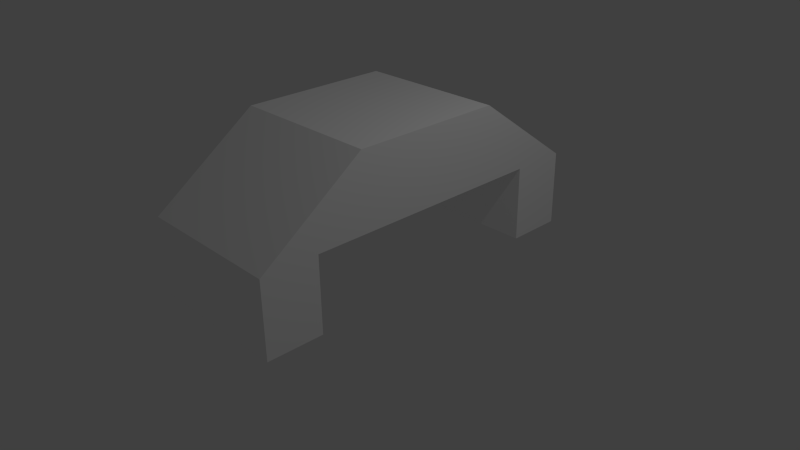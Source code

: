 # Source: move-v.blend  (saved by Blender 2.76.0; exported with 4.5.12 LTS)
import bpy
from mathutils import Matrix  # noqa: F401  (used for matrix-valued properties, if any)

bpy.ops.wm.read_factory_settings(use_empty=True)
scene = bpy.context.scene
scene.name = 'Scene'

# ---- collections
col_collection_1 = bpy.data.collections.new('Collection 1'); scene.collection.children.link(col_collection_1)

# ---- materials (node trees are filled in below, after node groups)
mat_move_v_skin = bpy.data.materials.new('move-v-skin')
mat_move_v_skin.alpha_threshold = 0.0
mat_move_v_skin.use_transparent_shadow = False
mat_move_v_skin.diffuse_color = (1.0, 1.0, 1.0, 1.0)
mat_move_v_skin.roughness = 0.5
mat_move_v_skin.line_color = (0.0, 0.0, 0.0, 1.0)

# ---- material node trees

# ---- world
world_world = bpy.data.worlds.new('World'); scene.world = world_world
world_world.color = (0.05088, 0.05088, 0.05088)
world_world.use_sun_shadow = False
world_world.sun_shadow_jitter_overblur = 0.0
world_world.cycles.sampling_method = 'MANUAL'
world_world.cycles.sample_map_resolution = 256

# ---- cameras
cam_camera = bpy.data.cameras.new('Camera')
cam_camera.clip_end = 100.0
cam_camera.lens = 35.0
cam_camera.sensor_width = 32.0
cam_camera.sensor_height = 18.0
cam_camera.ortho_scale = 7.314
cam_camera.dof.focus_distance = 0.0
cam_camera.dof.aperture_fstop = 128.0

# ---- lights
light_lamp = bpy.data.lights.new('Lamp', 'POINT')
light_lamp.transmission_factor = 0.0
light_lamp.cutoff_distance = 30.0
light_lamp.energy = 100.0
light_lamp.shadow_buffer_clip_start = 1.001
light_lamp.shadow_soft_size = 0.1
light_lamp.shadow_maximum_resolution = 0.006
light_lamp.use_absolute_resolution = True
light_lamp.cycles.use_multiple_importance_sampling = False

# ---- meshes
me_cube = bpy.data.meshes.new('Cube')
me_cube.from_pydata([(1.0, 0.0, 2.0), (-1.0, 3.576e-07, 2.0), (-1.0, 0.0, 2.0), (-1.0, 1.0, 2.0), (1.0, 0.0, 1.0), (-1.0, 0.0, 1.0), (1.0, 1.0, 2.0), (1.0, 1.636, 1.0), (-1.0, 1.636, 1.0), (1.0, 2.383, 1.0), (-1.0, 2.383, 1.0), (1.0, 1.636, -1.192e-07), (-1.0, 1.636, -1.192e-07), (1.0, 2.383, 0.0), (-1.0, 2.383, 0.0)], [(1, 2)], [(4, 5, 8, 7), (0, 4, 7, 6), (7, 8, 12, 11), (2, 0, 6, 3), (5, 2, 3, 8), (3, 10, 8), (3, 6, 9, 10), (7, 9, 6), (11, 12, 14, 13), (9, 7, 11, 13), (10, 9, 13, 14), (8, 10, 14, 12)])
me_cube.materials.append(mat_move_v_skin)
me_cube.use_remesh_preserve_volume = False
me_cube.use_remesh_preserve_attributes = False
me_cube.use_mirror_vertex_groups = False
me_cube.update()

# ---- objects
ob_cube = bpy.data.objects.new('Cube', me_cube)
ob_lamp = bpy.data.objects.new('Lamp', light_lamp)
ob_camera = bpy.data.objects.new('Camera', cam_camera)

# ---- transforms, parenting, visibility, modifiers, constraints
ob_cube.location = (5.96e-08, 1.192e-07, 0.0)
ob_cube.lock_rotations_4d = False
ob_cube.empty_display_type = 'ARROWS'
ob_cube.lineart.crease_threshold = 0.0
_m = ob_cube.modifiers.new('Mirror', 'MIRROR')
_m.use_axis = (False, True, False)
ob_lamp.location = (4.076, 1.005, 5.904)
ob_lamp.rotation_euler = (0.6503, 0.05522, 1.866)
ob_lamp.lock_rotations_4d = False
ob_lamp.empty_display_type = 'ARROWS'
ob_lamp.color = (0.0, 0.0, 0.0, 0.0)
ob_lamp.lineart.crease_threshold = 0.0
ob_camera.location = (7.481, -6.508, 5.344)
ob_camera.rotation_euler = (1.109, 0.01082, 0.8149)
ob_camera.lock_rotations_4d = False
ob_camera.empty_display_type = 'ARROWS'
ob_camera.color = (0.0, 0.0, 0.0, 0.0)
ob_camera.display_type = 'WIRE'
ob_camera.lineart.crease_threshold = 0.0

# ---- collection membership
col_collection_1.objects.link(ob_cube)
col_collection_1.objects.link(ob_lamp)
col_collection_1.objects.link(ob_camera)

# ---- scene / render settings (as saved in the file)
scene.camera = ob_camera
scene.frame_start = 1; scene.frame_end = 250; scene.frame_set(1)
scene.render.engine = 'BLENDER_EEVEE_NEXT'
scene.render.resolution_percentage = 50
scene.render.dither_intensity = 0.0
scene.cycles.use_denoising = False
scene.cycles.samples = 10
scene.cycles.sampling_pattern = 'TABULATED_SOBOL'
scene.cycles.light_sampling_threshold = 0.0
scene.cycles.use_adaptive_sampling = False
scene.cycles.use_light_tree = False
scene.cycles.blur_glossy = 0.0
scene.cycles.pixel_filter_type = 'GAUSSIAN'
scene.cycles.sample_clamp_indirect = 0.0
scene.view_settings.view_transform = 'Standard'
bpy.context.view_layer.update()

